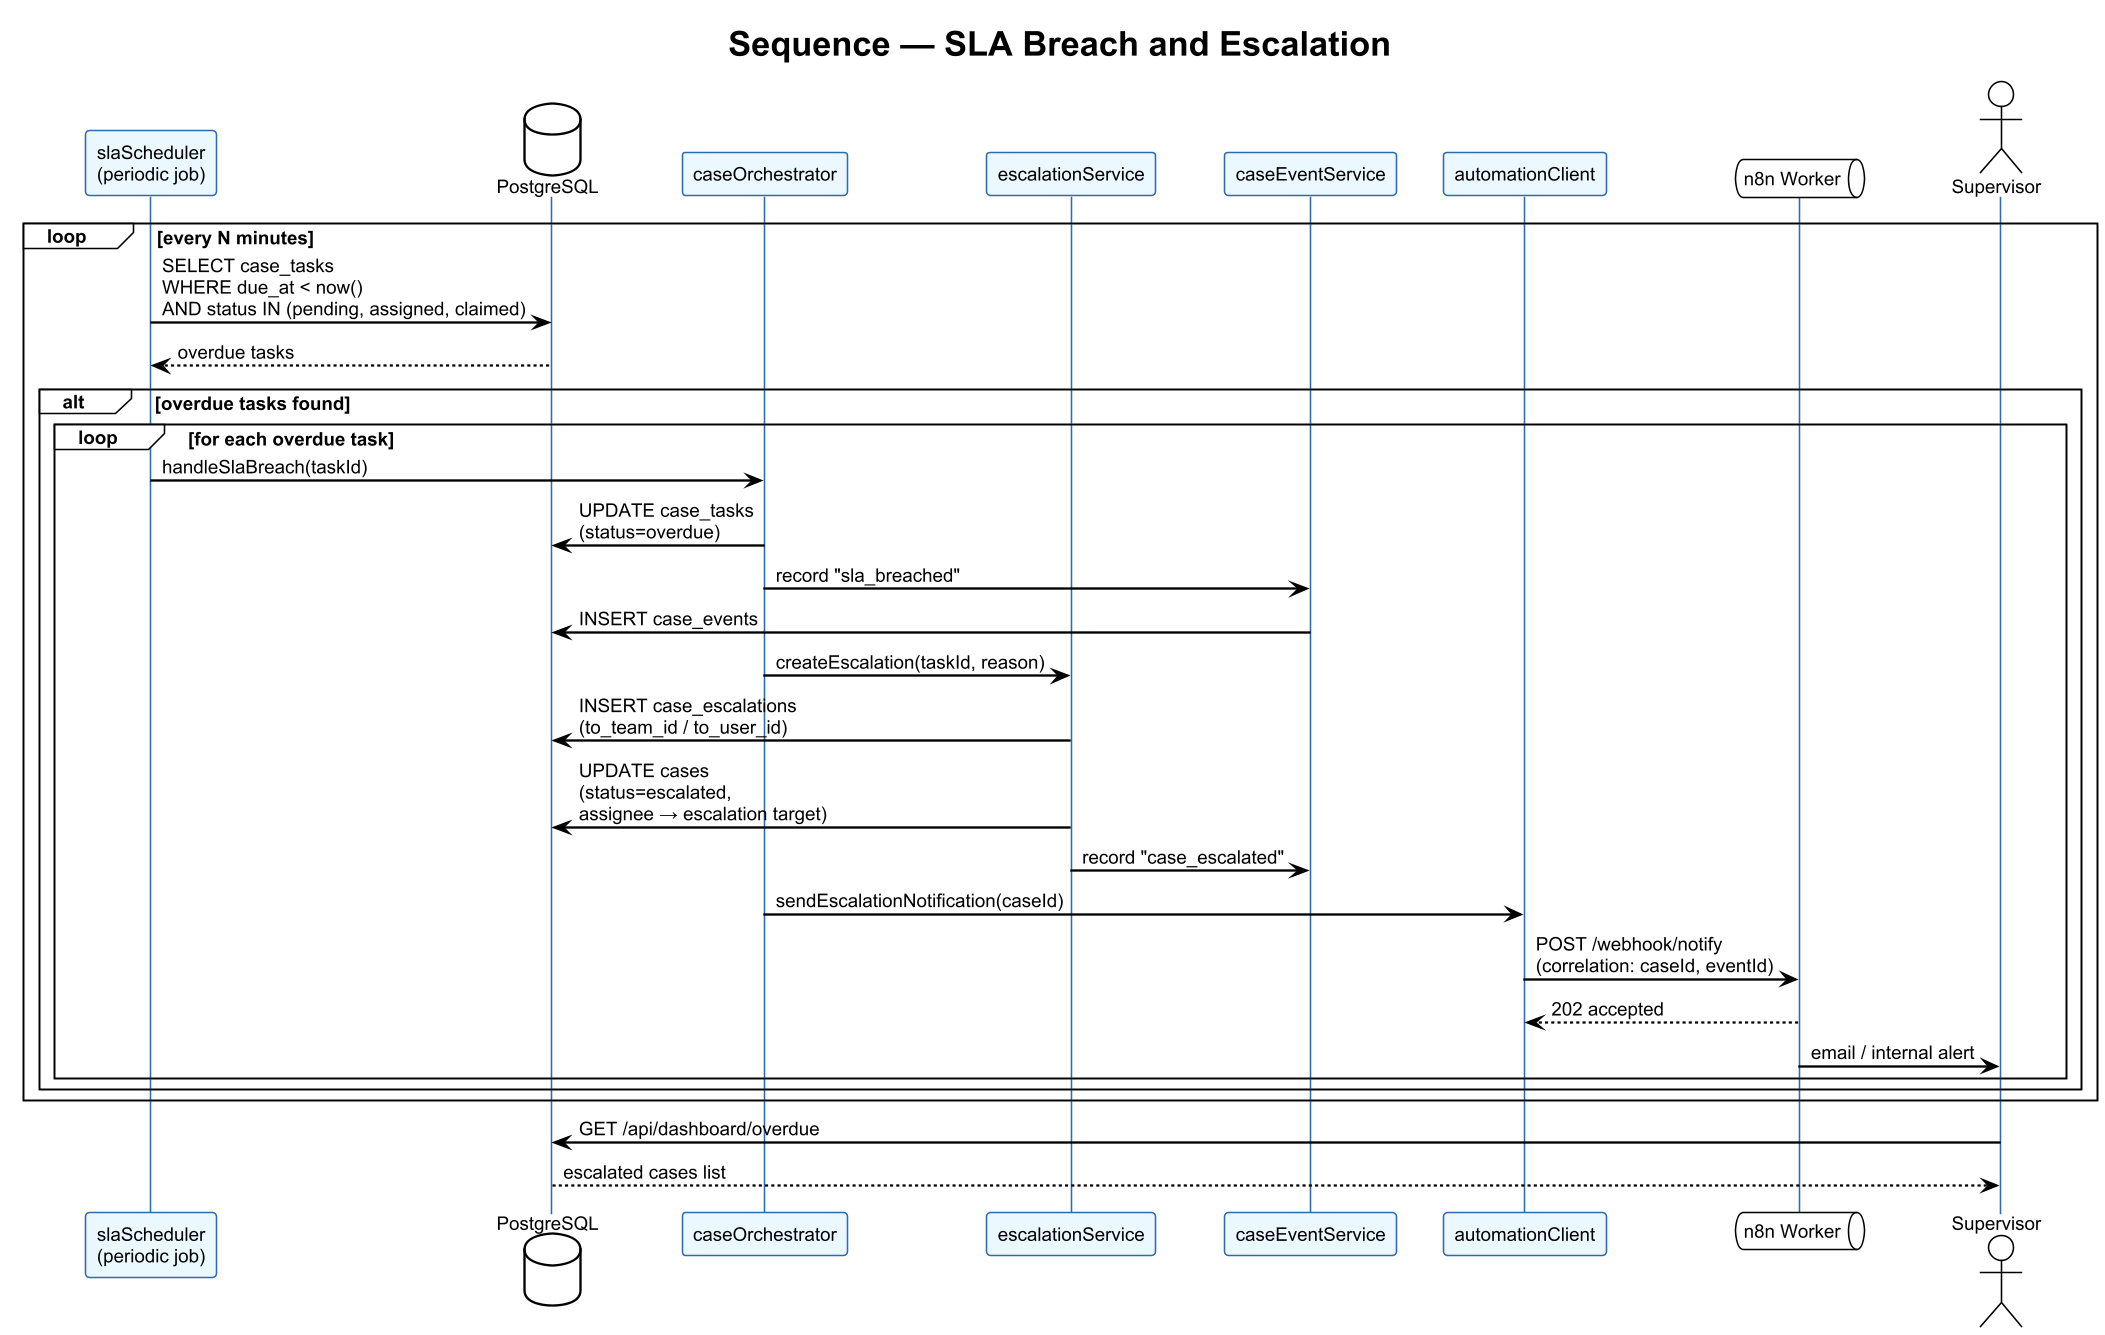

The diagram above was rendered by PlantUML. Its source (embedded in the PNG):
@startuml
!theme plain
skinparam dpi 150
skinparam backgroundColor #FFFFFF
skinparam shadowing false
skinparam defaultFontName Arial
skinparam defaultFontSize 12
skinparam sequenceArrowThickness 1.5
skinparam sequenceParticipantBackgroundColor #EBF8FF
skinparam sequenceParticipantBorderColor #2B6CB0
skinparam sequenceLifeLineBackgroundColor #F7FAFC
skinparam sequenceLifeLineBorderColor #2B6CB0

title Sequence — SLA Breach and Escalation

participant "slaScheduler\n(periodic job)" as sched
database "PostgreSQL" as db
participant "caseOrchestrator" as orch
participant "escalationService" as esc
participant "caseEventService" as ev
participant "automationClient" as autom
queue "n8n Worker" as n8n
actor "Supervisor" as sup

loop every N minutes
  sched -> db : SELECT case_tasks\nWHERE due_at < now()\nAND status IN (pending, assigned, claimed)
  db --> sched : overdue tasks
  alt overdue tasks found
    loop for each overdue task
      sched -> orch : handleSlaBreach(taskId)
      orch -> db : UPDATE case_tasks\n(status=overdue)
      orch -> ev : record "sla_breached"
      ev -> db : INSERT case_events

      orch -> esc : createEscalation(taskId, reason)
      esc -> db : INSERT case_escalations\n(to_team_id / to_user_id)
      esc -> db : UPDATE cases\n(status=escalated,\nassignee → escalation target)
      esc -> ev : record "case_escalated"

      orch -> autom : sendEscalationNotification(caseId)
      autom -> n8n : POST /webhook/notify\n(correlation: caseId, eventId)
      n8n --> autom : 202 accepted
      n8n -> sup : email / internal alert
    end
  end
end

sup -> db : GET /api/dashboard/overdue
db --> sup : escalated cases list

@enduml